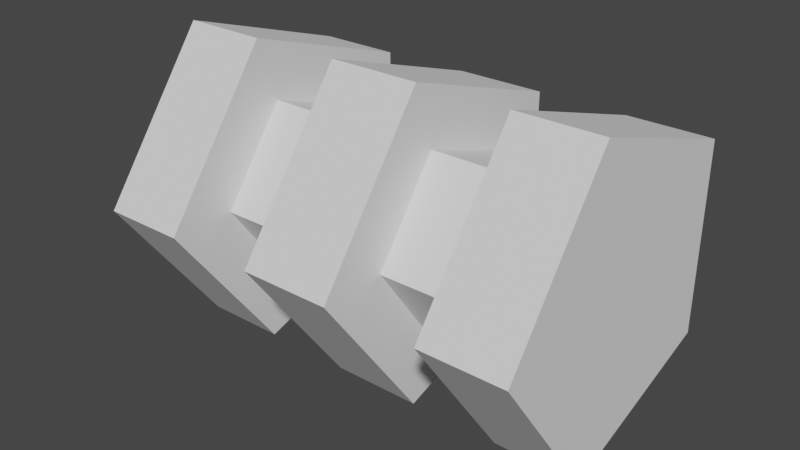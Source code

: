 # Source: VirusBodySizeDecrease.blend  (saved by Blender 3.6.13; exported with 4.5.12 LTS)
import bpy
from mathutils import Matrix  # noqa: F401  (used for matrix-valued properties, if any)

bpy.ops.wm.read_factory_settings(use_empty=True)
scene = bpy.context.scene
scene.name = 'Scene'

# ---- collections
col_collection = bpy.data.collections.new('Collection'); scene.collection.children.link(col_collection)

# ---- world
world_world = bpy.data.worlds.new('World'); scene.world = world_world
world_world.use_nodes = True; world_world.node_tree.nodes.clear()
_N = world_world.node_tree.nodes; _L = world_world.node_tree.links
n0 = _N.new('ShaderNodeOutputWorld'); n0.name = 'World Output'; n0.location = (300, 300)
n1 = _N.new('ShaderNodeBackground'); n1.name = 'Background'; n1.location = (10, 300)
n1.inputs[0].default_value = (0.05088, 0.05088, 0.05088, 1.0)
_L.new(n1.outputs[0], n0.inputs[0])
n0.is_active_output = True
world_world.color = (0.05088, 0.05088, 0.05088)
world_world.use_sun_shadow = False
world_world.sun_shadow_jitter_overblur = 0.0

# ---- meshes
me_cylinder = bpy.data.meshes.new('Cylinder')
me_cylinder.from_pydata([(-0.5005, -0.1133, 0.3509), (0.4986, -0.1133, 0.3509), (-0.5005, 0.2988, 0.2162), (0.4986, 0.2988, 0.2162), (-0.5005, 0.2979, -0.2173), (0.4986, 0.2979, -0.2173), (-0.5005, -0.1146, -0.3505), (0.4986, -0.1146, -0.3505), (-0.5005, -0.3688, 0.0006913), (0.4986, -0.3688, 0.0006912), (-0.3086, -0.1133, 0.3509), (0.3073, -0.1133, 0.3509), (0.3073, 0.2988, 0.2162), (-0.3086, 0.2988, 0.2162), (0.3073, 0.2979, -0.2173), (-0.3086, 0.2979, -0.2173), (0.3073, -0.1146, -0.3505), (-0.3086, -0.1146, -0.3505), (0.3073, -0.3688, 0.0006912), (-0.3086, -0.3688, 0.0006913), (-0.3086, -0.06644, 0.2058), (0.3073, -0.06644, 0.2058), (0.3073, 0.1752, 0.1268), (-0.3086, 0.1752, 0.1268), (0.3073, 0.1747, -0.1274), (-0.3086, 0.1747, -0.1274), (0.3073, -0.06721, -0.2055), (-0.3086, -0.06721, -0.2055), (0.3073, -0.2163, 0.0004054), (-0.3086, -0.2163, 0.0004054), (-0.1033, -0.06644, 0.2058), (0.102, -0.06644, 0.2058), (0.102, 0.1752, 0.1268), (-0.1033, 0.1752, 0.1268), (0.102, 0.1747, -0.1274), (-0.1033, 0.1747, -0.1274), (0.102, -0.06721, -0.2055), (-0.1033, -0.06721, -0.2055), (0.102, -0.2163, 0.0004054), (-0.1033, -0.2163, 0.0004054), (-0.1033, -0.1137, 0.3523), (0.102, -0.1137, 0.3523), (0.102, 0.2999, 0.217), (-0.1033, 0.2999, 0.217), (0.102, 0.2991, -0.2182), (-0.1033, 0.2991, -0.2182), (0.102, -0.1151, -0.3519), (-0.1033, -0.1151, -0.3519), (0.102, -0.3702, 0.0006939), (-0.1033, -0.3702, 0.0006939)], [], [(11, 1, 3, 12), (12, 3, 5, 14), (14, 5, 7, 16), (3, 1, 9, 7, 5), (16, 7, 9, 18), (18, 9, 1, 11), (0, 2, 4, 6, 8), (8, 19, 10, 0), (28, 18, 11, 21), (6, 17, 19, 8), (26, 16, 18, 28), (4, 15, 17, 6), (24, 14, 16, 26), (2, 13, 15, 4), (22, 12, 14, 24), (0, 10, 13, 2), (21, 11, 12, 22), (10, 20, 23, 13), (31, 21, 22, 32), (13, 23, 25, 15), (32, 22, 24, 34), (15, 25, 27, 17), (34, 24, 26, 36), (17, 27, 29, 19), (36, 26, 28, 38), (19, 29, 20, 10), (38, 28, 21, 31), (29, 39, 30, 20), (33, 30, 40, 43), (27, 37, 39, 29), (38, 31, 41, 48), (25, 35, 37, 27), (37, 35, 45, 47), (23, 33, 35, 25), (32, 34, 44, 42), (20, 30, 33, 23), (30, 39, 49, 40), (49, 48, 41, 40), (47, 46, 48, 49), (45, 44, 46, 47), (43, 42, 44, 45), (40, 41, 42, 43), (34, 36, 46, 44), (39, 37, 47, 49), (31, 32, 42, 41), (35, 33, 43, 45), (36, 38, 48, 46)])
_uv = me_cylinder.uv_layers.new(name='UVMap')
_uv.uv.foreach_set('vector', [1.0, 0.8333, 1.0, 1.0, 0.8, 1.0, 0.8, 0.8333, 0.8, 0.8333, 0.8, 1.0, 0.6, 1.0, 0.6, 0.8333, 0.6, 0.8333, 0.6, 1.0, 0.4, 1.0, 0.4, 0.8333, 0.4783, 0.3242, 0.25, 0.49, 0.02175, 0.3242, 0.1089, 0.05584, 0.3911, 0.05584, 0.4, 0.8333, 0.4, 1.0, 0.2, 1.0, 0.2, 0.8333, 0.2, 0.8333, 0.2, 1.0, 2.98e-08, 1.0, 2.98e-08, 0.8333, 0.75, 0.49, 0.9783, 0.3242, 0.8911, 0.05584, 0.6089, 0.05584, 0.5217, 0.3242, 0.2, 0.5, 0.2, 0.6667, 2.98e-08, 0.6667, 2.98e-08, 0.5, 0.2, 0.7778, 0.2, 0.8333, 2.98e-08, 0.8333, 2.98e-08, 0.7778, 0.4, 0.5, 0.4, 0.6667, 0.2, 0.6667, 0.2, 0.5, 0.4, 0.7778, 0.4, 0.8333, 0.2, 0.8333, 0.2, 0.7778, 0.6, 0.5, 0.6, 0.6667, 0.4, 0.6667, 0.4, 0.5, 0.6, 0.7778, 0.6, 0.8333, 0.4, 0.8333, 0.4, 0.7778, 0.8, 0.5, 0.8, 0.6667, 0.6, 0.6667, 0.6, 0.5, 0.8, 0.7778, 0.8, 0.8333, 0.6, 0.8333, 0.6, 0.7778, 1.0, 0.5, 1.0, 0.6667, 0.8, 0.6667, 0.8, 0.5, 1.0, 0.7778, 1.0, 0.8333, 0.8, 0.8333, 0.8, 0.7778, 1.0, 0.6667, 1.0, 0.7222, 0.8, 0.7222, 0.8, 0.6667, 1.0, 0.7593, 1.0, 0.7778, 0.8, 0.7778, 0.8, 0.7593, 0.8, 0.6667, 0.8, 0.7222, 0.6, 0.7222, 0.6, 0.6667, 0.8, 0.7593, 0.8, 0.7778, 0.6, 0.7778, 0.6, 0.7593, 0.6, 0.6667, 0.6, 0.7222, 0.4, 0.7222, 0.4, 0.6667, 0.6, 0.7593, 0.6, 0.7778, 0.4, 0.7778, 0.4, 0.7593, 0.4, 0.6667, 0.4, 0.7222, 0.2, 0.7222, 0.2, 0.6667, 0.4, 0.7593, 0.4, 0.7778, 0.2, 0.7778, 0.2, 0.7593, 0.2, 0.6667, 0.2, 0.7222, 2.98e-08, 0.7222, 2.98e-08, 0.6667, 0.2, 0.7593, 0.2, 0.7778, 2.98e-08, 0.7778, 2.98e-08, 0.7593, 0.2, 0.7222, 0.2, 0.7407, 2.98e-08, 0.7407, 2.98e-08, 0.7222, 0.8, 0.7407, 1.0, 0.7407, 1.0, 0.7407, 0.8, 0.7407, 0.4, 0.7222, 0.4, 0.7407, 0.2, 0.7407, 0.2, 0.7222, 0.2, 0.7593, 2.98e-08, 0.7593, 2.98e-08, 0.7593, 0.2, 0.7593, 0.6, 0.7222, 0.6, 0.7407, 0.4, 0.7407, 0.4, 0.7222, 0.4, 0.7407, 0.6, 0.7407, 0.6, 0.7407, 0.4, 0.7407, 0.8, 0.7222, 0.8, 0.7407, 0.6, 0.7407, 0.6, 0.7222, 0.8, 0.7593, 0.6, 0.7593, 0.6, 0.7593, 0.8, 0.7593, 1.0, 0.7222, 1.0, 0.7407, 0.8, 0.7407, 0.8, 0.7222, 2.98e-08, 0.7407, 0.2, 0.7407, 0.2, 0.7407, 2.98e-08, 0.7407, 0.2, 0.7407, 0.2, 0.7593, 2.98e-08, 0.7593, 2.98e-08, 0.7407, 0.4, 0.7407, 0.4, 0.7593, 0.2, 0.7593, 0.2, 0.7407, 0.6, 0.7407, 0.6, 0.7593, 0.4, 0.7593, 0.4, 0.7407, 0.8, 0.7407, 0.8, 0.7593, 0.6, 0.7593, 0.6, 0.7407, 1.0, 0.7407, 1.0, 0.7593, 0.8, 0.7593, 0.8, 0.7407, 0.6, 0.7593, 0.4, 0.7593, 0.4, 0.7593, 0.6, 0.7593, 0.2, 0.7407, 0.4, 0.7407, 0.4, 0.7407, 0.2, 0.7407, 1.0, 0.7593, 0.8, 0.7593, 0.8, 0.7593, 1.0, 0.7593, 0.6, 0.7407, 0.8, 0.7407, 0.8, 0.7407, 0.6, 0.7407, 0.4, 0.7593, 0.2, 0.7593, 0.2, 0.7593, 0.4, 0.7593])
me_cylinder.update()

# ---- objects
ob_body = bpy.data.objects.new('Body', me_cylinder)

# ---- transforms, parenting, visibility, modifiers, constraints
ob_body.location = (-1.998e-08, 0.0, 1.285e-08)

# ---- collection membership
col_collection.objects.link(ob_body)

# ---- scene / render settings (as saved in the file)
scene.frame_start = 1; scene.frame_end = 250; scene.frame_set(2)
scene.render.engine = 'BLENDER_EEVEE_NEXT'
scene.cycles.sampling_pattern = 'TABULATED_SOBOL'
scene.view_settings.view_transform = 'Filmic'
bpy.context.view_layer.update()

# ---- added for rendering (the .blend has no active camera and no usable light): camera, sun
cam_auto = bpy.data.cameras.new('AutoCamera')
cam_auto.lens = 50.0
cam_auto.sensor_width = 36.0
cam_auto.clip_end = 1000.0
ob_auto_camera = bpy.data.objects.new('AutoCamera', cam_auto)
scene.collection.objects.link(ob_auto_camera)
ob_auto_camera.location = (1.28877, -1.58278, 1.03197)
ob_auto_camera.rotation_euler = (1.09748, -7.21219e-08, 0.694738)
scene.camera = ob_auto_camera
light_auto_sun = bpy.data.lights.new('AutoSun', 'SUN')
light_auto_sun.energy = 3.0
light_auto_sun.angle = 0.0523599
ob_auto_sun = bpy.data.objects.new('AutoSun', light_auto_sun)
scene.collection.objects.link(ob_auto_sun)
ob_auto_sun.rotation_euler = (0.872665, 0.174533, 0.523599)
bpy.context.view_layer.update()
